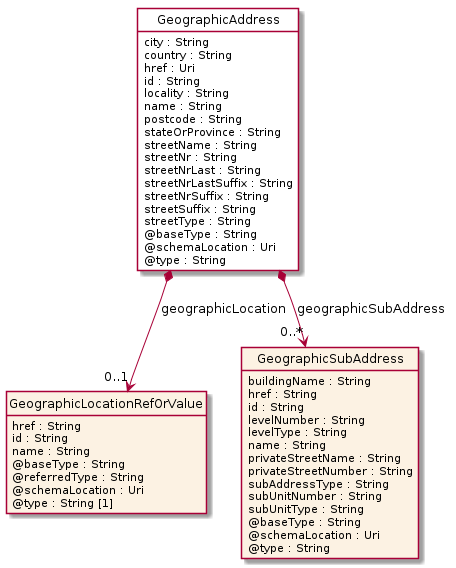

The diagram above was rendered by PlantUML. Its source (embedded in the PNG):
@startuml
hide circle
hide methods
hide stereotype
show <<Enumeration>> stereotype
skinparam class {
   BackgroundColor<<Enumeration>> #E6F5F7
   BackgroundColor<<Ref>> #FFFFE0
   BackgroundColor<<Pivot>> #FFFFFFF
   BackgroundColor<<SimpleType>> #E2F0DA
   BackgroundColor #FCF2E3
}

class GeographicAddress <<Pivot>> {
    city : String
    country : String
    href : Uri
    id : String
    locality : String
    name : String
    postcode : String
    stateOrProvince : String
    streetName : String
    streetNr : String
    streetNrLast : String
    streetNrLastSuffix : String
    streetNrSuffix : String
    streetSuffix : String
    streetType : String
    @baseType : String
    @schemaLocation : Uri
    @type : String
}

class GeographicLocationRefOrValue  {
    href : String
    id : String
    name : String
    @baseType : String
    @referredType : String
    @schemaLocation : Uri
    @type : String [1]
}

class GeographicSubAddress  {
    buildingName : String
    href : String
    id : String
    levelNumber : String
    levelType : String
    name : String
    privateStreetName : String
    privateStreetNumber : String
    subAddressType : String
    subUnitNumber : String
    subUnitType : String
    @baseType : String
    @schemaLocation : Uri
    @type : String
}

GeographicAddress *-->  "0..1" GeographicLocationRefOrValue : geographicLocation

GeographicAddress *-->  "0..*" GeographicSubAddress : geographicSubAddress

@enduml